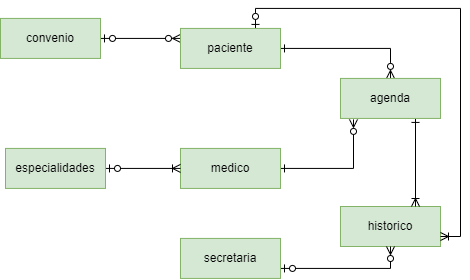

The diagram above was exported from draw.io. Its source (the exported page's mxGraphModel, read from the mxfile embedded in the PNG):
<mxGraphModel dx="723" dy="354" grid="0" gridSize="10" guides="1" tooltips="1" connect="1" arrows="1" fold="1" page="1" pageScale="1" pageWidth="827" pageHeight="1169" math="0" shadow="0">
  <root>
    <mxCell id="0" />
    <mxCell id="1" parent="0" />
    <mxCell id="Q__9synRfIiFUXdHzOOI-111" style="edgeStyle=orthogonalEdgeStyle;rounded=0;orthogonalLoop=1;jettySize=auto;html=1;exitX=1;exitY=0.5;exitDx=0;exitDy=0;entryX=0.13;entryY=1.025;entryDx=0;entryDy=0;startArrow=ERone;startFill=0;endArrow=ERzeroToMany;endFill=0;entryPerimeter=0;" edge="1" parent="1" source="Q__9synRfIiFUXdHzOOI-112" target="Q__9synRfIiFUXdHzOOI-122">
      <mxGeometry relative="1" as="geometry" />
    </mxCell>
    <mxCell id="Q__9synRfIiFUXdHzOOI-112" value="medico" style="whiteSpace=wrap;html=1;align=center;fillColor=#d5e8d4;strokeColor=#82b366;" vertex="1" parent="1">
      <mxGeometry x="351.0033333333339" y="616.916666666667" width="100" height="40" as="geometry" />
    </mxCell>
    <mxCell id="Q__9synRfIiFUXdHzOOI-113" style="edgeStyle=orthogonalEdgeStyle;rounded=0;orthogonalLoop=1;jettySize=auto;html=1;exitX=1;exitY=0.5;exitDx=0;exitDy=0;entryX=0;entryY=0.5;entryDx=0;entryDy=0;startArrow=ERzeroToOne;startFill=0;endArrow=ERoneToMany;endFill=0;" edge="1" parent="1" source="Q__9synRfIiFUXdHzOOI-114" target="Q__9synRfIiFUXdHzOOI-112">
      <mxGeometry relative="1" as="geometry" />
    </mxCell>
    <mxCell id="Q__9synRfIiFUXdHzOOI-114" value="especialidades" style="whiteSpace=wrap;html=1;align=center;fillColor=#d5e8d4;strokeColor=#82b366;" vertex="1" parent="1">
      <mxGeometry x="176.00333333333393" y="616.916666666667" width="100" height="40" as="geometry" />
    </mxCell>
    <mxCell id="Q__9synRfIiFUXdHzOOI-115" value="historico" style="whiteSpace=wrap;html=1;align=center;fillColor=#d5e8d4;strokeColor=#82b366;" vertex="1" parent="1">
      <mxGeometry x="511.0033333333339" y="674.996666666667" width="100" height="40" as="geometry" />
    </mxCell>
    <mxCell id="Q__9synRfIiFUXdHzOOI-116" style="edgeStyle=orthogonalEdgeStyle;rounded=0;orthogonalLoop=1;jettySize=auto;html=1;exitX=1;exitY=0.5;exitDx=0;exitDy=0;entryX=0;entryY=0.25;entryDx=0;entryDy=0;startArrow=ERzeroToOne;startFill=0;endArrow=ERzeroToMany;endFill=0;" edge="1" parent="1" source="Q__9synRfIiFUXdHzOOI-117" target="Q__9synRfIiFUXdHzOOI-120">
      <mxGeometry relative="1" as="geometry" />
    </mxCell>
    <mxCell id="Q__9synRfIiFUXdHzOOI-117" value="convenio" style="whiteSpace=wrap;html=1;align=center;fillColor=#d5e8d4;strokeColor=#82b366;" vertex="1" parent="1">
      <mxGeometry x="171.00333333333393" y="486.91666666666697" width="100" height="40" as="geometry" />
    </mxCell>
    <mxCell id="Q__9synRfIiFUXdHzOOI-118" style="edgeStyle=orthogonalEdgeStyle;rounded=0;orthogonalLoop=1;jettySize=auto;html=1;exitX=1;exitY=0.5;exitDx=0;exitDy=0;entryX=0.5;entryY=0;entryDx=0;entryDy=0;startArrow=ERone;startFill=0;endArrow=ERzeroToMany;endFill=0;" edge="1" parent="1" source="Q__9synRfIiFUXdHzOOI-120" target="Q__9synRfIiFUXdHzOOI-122">
      <mxGeometry relative="1" as="geometry" />
    </mxCell>
    <mxCell id="Q__9synRfIiFUXdHzOOI-119" style="edgeStyle=orthogonalEdgeStyle;rounded=0;orthogonalLoop=1;jettySize=auto;html=1;exitX=0.75;exitY=0;exitDx=0;exitDy=0;entryX=1;entryY=0.75;entryDx=0;entryDy=0;startArrow=ERzeroToOne;startFill=0;endArrow=ERoneToMany;endFill=0;" edge="1" parent="1" source="Q__9synRfIiFUXdHzOOI-120" target="Q__9synRfIiFUXdHzOOI-115">
      <mxGeometry relative="1" as="geometry" />
    </mxCell>
    <mxCell id="Q__9synRfIiFUXdHzOOI-120" value="paciente" style="whiteSpace=wrap;html=1;align=center;fillColor=#d5e8d4;strokeColor=#82b366;" vertex="1" parent="1">
      <mxGeometry x="351.0033333333339" y="496.91666666666697" width="100" height="40" as="geometry" />
    </mxCell>
    <mxCell id="Q__9synRfIiFUXdHzOOI-121" style="edgeStyle=orthogonalEdgeStyle;rounded=0;orthogonalLoop=1;jettySize=auto;html=1;exitX=0.75;exitY=1;exitDx=0;exitDy=0;entryX=0.75;entryY=0;entryDx=0;entryDy=0;startArrow=ERone;startFill=0;endArrow=ERoneToMany;endFill=0;" edge="1" parent="1" source="Q__9synRfIiFUXdHzOOI-122" target="Q__9synRfIiFUXdHzOOI-115">
      <mxGeometry relative="1" as="geometry" />
    </mxCell>
    <mxCell id="Q__9synRfIiFUXdHzOOI-122" value="agenda" style="whiteSpace=wrap;html=1;align=center;fillColor=#d5e8d4;strokeColor=#82b366;" vertex="1" parent="1">
      <mxGeometry x="511.0033333333339" y="546.916666666667" width="100" height="40" as="geometry" />
    </mxCell>
    <mxCell id="Q__9synRfIiFUXdHzOOI-123" style="edgeStyle=orthogonalEdgeStyle;rounded=0;orthogonalLoop=1;jettySize=auto;html=1;exitX=1;exitY=0.75;exitDx=0;exitDy=0;entryX=0.5;entryY=1;entryDx=0;entryDy=0;startArrow=ERzeroToOne;startFill=0;endArrow=ERzeroToMany;endFill=0;" edge="1" parent="1" source="Q__9synRfIiFUXdHzOOI-124" target="Q__9synRfIiFUXdHzOOI-115">
      <mxGeometry relative="1" as="geometry" />
    </mxCell>
    <mxCell id="Q__9synRfIiFUXdHzOOI-124" value="secretaria" style="whiteSpace=wrap;html=1;align=center;fillColor=#d5e8d4;strokeColor=#82b366;" vertex="1" parent="1">
      <mxGeometry x="351.0033333333339" y="706.916666666667" width="100" height="40" as="geometry" />
    </mxCell>
  </root>
</mxGraphModel>